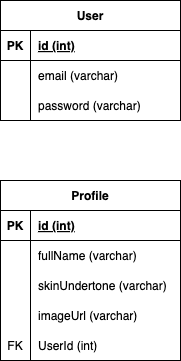

The diagram above was exported from draw.io. Its source (the exported page's mxGraphModel, read from the mxfile embedded in the PNG):
<mxGraphModel dx="728" dy="470" grid="1" gridSize="10" guides="1" tooltips="1" connect="1" arrows="1" fold="1" page="1" pageScale="1" pageWidth="1654" pageHeight="2336" math="0" shadow="0">
  <root>
    <mxCell id="0" />
    <mxCell id="1" parent="0" />
    <mxCell id="2" value="User" style="shape=table;startSize=30;container=1;collapsible=1;childLayout=tableLayout;fixedRows=1;rowLines=0;fontStyle=1;align=center;resizeLast=1;" vertex="1" parent="1">
      <mxGeometry x="110" y="120" width="180" height="120" as="geometry" />
    </mxCell>
    <mxCell id="3" value="" style="shape=tableRow;horizontal=0;startSize=0;swimlaneHead=0;swimlaneBody=0;fillColor=none;collapsible=0;dropTarget=0;points=[[0,0.5],[1,0.5]];portConstraint=eastwest;top=0;left=0;right=0;bottom=1;" vertex="1" parent="2">
      <mxGeometry y="30" width="180" height="30" as="geometry" />
    </mxCell>
    <mxCell id="4" value="PK" style="shape=partialRectangle;connectable=0;fillColor=none;top=0;left=0;bottom=0;right=0;fontStyle=1;overflow=hidden;" vertex="1" parent="3">
      <mxGeometry width="30" height="30" as="geometry">
        <mxRectangle width="30" height="30" as="alternateBounds" />
      </mxGeometry>
    </mxCell>
    <mxCell id="5" value="id (int)" style="shape=partialRectangle;connectable=0;fillColor=none;top=0;left=0;bottom=0;right=0;align=left;spacingLeft=6;fontStyle=5;overflow=hidden;" vertex="1" parent="3">
      <mxGeometry x="30" width="150" height="30" as="geometry">
        <mxRectangle width="150" height="30" as="alternateBounds" />
      </mxGeometry>
    </mxCell>
    <mxCell id="6" value="" style="shape=tableRow;horizontal=0;startSize=0;swimlaneHead=0;swimlaneBody=0;fillColor=none;collapsible=0;dropTarget=0;points=[[0,0.5],[1,0.5]];portConstraint=eastwest;top=0;left=0;right=0;bottom=0;" vertex="1" parent="2">
      <mxGeometry y="60" width="180" height="30" as="geometry" />
    </mxCell>
    <mxCell id="7" value="" style="shape=partialRectangle;connectable=0;fillColor=none;top=0;left=0;bottom=0;right=0;editable=1;overflow=hidden;" vertex="1" parent="6">
      <mxGeometry width="30" height="30" as="geometry">
        <mxRectangle width="30" height="30" as="alternateBounds" />
      </mxGeometry>
    </mxCell>
    <mxCell id="8" value="email (varchar)" style="shape=partialRectangle;connectable=0;fillColor=none;top=0;left=0;bottom=0;right=0;align=left;spacingLeft=6;overflow=hidden;" vertex="1" parent="6">
      <mxGeometry x="30" width="150" height="30" as="geometry">
        <mxRectangle width="150" height="30" as="alternateBounds" />
      </mxGeometry>
    </mxCell>
    <mxCell id="9" value="" style="shape=tableRow;horizontal=0;startSize=0;swimlaneHead=0;swimlaneBody=0;fillColor=none;collapsible=0;dropTarget=0;points=[[0,0.5],[1,0.5]];portConstraint=eastwest;top=0;left=0;right=0;bottom=0;" vertex="1" parent="2">
      <mxGeometry y="90" width="180" height="30" as="geometry" />
    </mxCell>
    <mxCell id="10" value="" style="shape=partialRectangle;connectable=0;fillColor=none;top=0;left=0;bottom=0;right=0;editable=1;overflow=hidden;" vertex="1" parent="9">
      <mxGeometry width="30" height="30" as="geometry">
        <mxRectangle width="30" height="30" as="alternateBounds" />
      </mxGeometry>
    </mxCell>
    <mxCell id="11" value="password (varchar)" style="shape=partialRectangle;connectable=0;fillColor=none;top=0;left=0;bottom=0;right=0;align=left;spacingLeft=6;overflow=hidden;" vertex="1" parent="9">
      <mxGeometry x="30" width="150" height="30" as="geometry">
        <mxRectangle width="150" height="30" as="alternateBounds" />
      </mxGeometry>
    </mxCell>
    <mxCell id="15" value="Profile" style="shape=table;startSize=30;container=1;collapsible=1;childLayout=tableLayout;fixedRows=1;rowLines=0;fontStyle=1;align=center;resizeLast=1;" vertex="1" parent="1">
      <mxGeometry x="110" y="300" width="180" height="180" as="geometry" />
    </mxCell>
    <mxCell id="16" value="" style="shape=tableRow;horizontal=0;startSize=0;swimlaneHead=0;swimlaneBody=0;fillColor=none;collapsible=0;dropTarget=0;points=[[0,0.5],[1,0.5]];portConstraint=eastwest;top=0;left=0;right=0;bottom=1;" vertex="1" parent="15">
      <mxGeometry y="30" width="180" height="30" as="geometry" />
    </mxCell>
    <mxCell id="17" value="PK" style="shape=partialRectangle;connectable=0;fillColor=none;top=0;left=0;bottom=0;right=0;fontStyle=1;overflow=hidden;" vertex="1" parent="16">
      <mxGeometry width="30" height="30" as="geometry">
        <mxRectangle width="30" height="30" as="alternateBounds" />
      </mxGeometry>
    </mxCell>
    <mxCell id="18" value="id (int)" style="shape=partialRectangle;connectable=0;fillColor=none;top=0;left=0;bottom=0;right=0;align=left;spacingLeft=6;fontStyle=5;overflow=hidden;" vertex="1" parent="16">
      <mxGeometry x="30" width="150" height="30" as="geometry">
        <mxRectangle width="150" height="30" as="alternateBounds" />
      </mxGeometry>
    </mxCell>
    <mxCell id="19" value="" style="shape=tableRow;horizontal=0;startSize=0;swimlaneHead=0;swimlaneBody=0;fillColor=none;collapsible=0;dropTarget=0;points=[[0,0.5],[1,0.5]];portConstraint=eastwest;top=0;left=0;right=0;bottom=0;" vertex="1" parent="15">
      <mxGeometry y="60" width="180" height="30" as="geometry" />
    </mxCell>
    <mxCell id="20" value="" style="shape=partialRectangle;connectable=0;fillColor=none;top=0;left=0;bottom=0;right=0;editable=1;overflow=hidden;" vertex="1" parent="19">
      <mxGeometry width="30" height="30" as="geometry">
        <mxRectangle width="30" height="30" as="alternateBounds" />
      </mxGeometry>
    </mxCell>
    <mxCell id="21" value="fullName (varchar)" style="shape=partialRectangle;connectable=0;fillColor=none;top=0;left=0;bottom=0;right=0;align=left;spacingLeft=6;overflow=hidden;" vertex="1" parent="19">
      <mxGeometry x="30" width="150" height="30" as="geometry">
        <mxRectangle width="150" height="30" as="alternateBounds" />
      </mxGeometry>
    </mxCell>
    <mxCell id="22" value="" style="shape=tableRow;horizontal=0;startSize=0;swimlaneHead=0;swimlaneBody=0;fillColor=none;collapsible=0;dropTarget=0;points=[[0,0.5],[1,0.5]];portConstraint=eastwest;top=0;left=0;right=0;bottom=0;" vertex="1" parent="15">
      <mxGeometry y="90" width="180" height="30" as="geometry" />
    </mxCell>
    <mxCell id="23" value="" style="shape=partialRectangle;connectable=0;fillColor=none;top=0;left=0;bottom=0;right=0;editable=1;overflow=hidden;" vertex="1" parent="22">
      <mxGeometry width="30" height="30" as="geometry">
        <mxRectangle width="30" height="30" as="alternateBounds" />
      </mxGeometry>
    </mxCell>
    <mxCell id="24" value="skinUndertone (varchar)" style="shape=partialRectangle;connectable=0;fillColor=none;top=0;left=0;bottom=0;right=0;align=left;spacingLeft=6;overflow=hidden;" vertex="1" parent="22">
      <mxGeometry x="30" width="150" height="30" as="geometry">
        <mxRectangle width="150" height="30" as="alternateBounds" />
      </mxGeometry>
    </mxCell>
    <mxCell id="25" value="" style="shape=tableRow;horizontal=0;startSize=0;swimlaneHead=0;swimlaneBody=0;fillColor=none;collapsible=0;dropTarget=0;points=[[0,0.5],[1,0.5]];portConstraint=eastwest;top=0;left=0;right=0;bottom=0;" vertex="1" parent="15">
      <mxGeometry y="120" width="180" height="30" as="geometry" />
    </mxCell>
    <mxCell id="26" value="" style="shape=partialRectangle;connectable=0;fillColor=none;top=0;left=0;bottom=0;right=0;editable=1;overflow=hidden;" vertex="1" parent="25">
      <mxGeometry width="30" height="30" as="geometry">
        <mxRectangle width="30" height="30" as="alternateBounds" />
      </mxGeometry>
    </mxCell>
    <mxCell id="27" value="imageUrl (varchar)" style="shape=partialRectangle;connectable=0;fillColor=none;top=0;left=0;bottom=0;right=0;align=left;spacingLeft=6;overflow=hidden;" vertex="1" parent="25">
      <mxGeometry x="30" width="150" height="30" as="geometry">
        <mxRectangle width="150" height="30" as="alternateBounds" />
      </mxGeometry>
    </mxCell>
    <mxCell id="28" value="" style="shape=tableRow;horizontal=0;startSize=0;swimlaneHead=0;swimlaneBody=0;fillColor=none;collapsible=0;dropTarget=0;points=[[0,0.5],[1,0.5]];portConstraint=eastwest;top=0;left=0;right=0;bottom=0;" vertex="1" parent="15">
      <mxGeometry y="150" width="180" height="30" as="geometry" />
    </mxCell>
    <mxCell id="29" value="FK" style="shape=partialRectangle;connectable=0;fillColor=none;top=0;left=0;bottom=0;right=0;editable=1;overflow=hidden;" vertex="1" parent="28">
      <mxGeometry width="30" height="30" as="geometry">
        <mxRectangle width="30" height="30" as="alternateBounds" />
      </mxGeometry>
    </mxCell>
    <mxCell id="30" value="UserId (int)" style="shape=partialRectangle;connectable=0;fillColor=none;top=0;left=0;bottom=0;right=0;align=left;spacingLeft=6;overflow=hidden;" vertex="1" parent="28">
      <mxGeometry x="30" width="150" height="30" as="geometry">
        <mxRectangle width="150" height="30" as="alternateBounds" />
      </mxGeometry>
    </mxCell>
  </root>
</mxGraphModel>